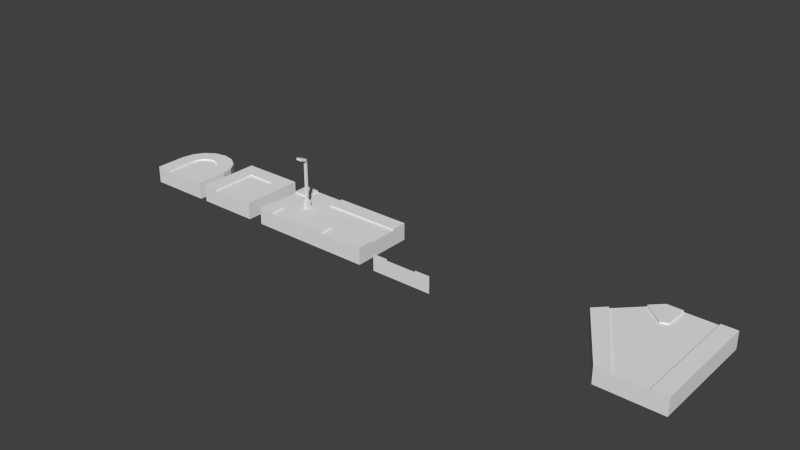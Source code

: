 # Source: road.blend  (saved by Blender 2.76.0; exported with 4.5.12 LTS)
import bpy
from mathutils import Matrix  # noqa: F401  (used for matrix-valued properties, if any)

bpy.ops.wm.read_factory_settings(use_empty=True)
scene = bpy.context.scene
scene.name = 'Scene'

# ---- collections
col_collection_1 = bpy.data.collections.new('Collection 1'); scene.collection.children.link(col_collection_1)
col_collection_2 = bpy.data.collections.new('Collection 2'); scene.collection.children.link(col_collection_2)
col_collection_2.hide_render = True
col_collection_2.hide_viewport = True

# ---- world
world_world = bpy.data.worlds.new('World'); scene.world = world_world
world_world.color = (0.05088, 0.05088, 0.05088)
world_world.use_sun_shadow = False
world_world.sun_shadow_jitter_overblur = 0.0
world_world.cycles.sampling_method = 'MANUAL'
world_world.cycles.sample_map_resolution = 256

# ---- meshes
me_cube = bpy.data.meshes.new('Cube')
me_cube.from_pydata([(-0.2928, -0.2928, 0.0), (-0.2928, -0.2928, 1.0), (-0.2928, 0.2928, 0.0), (-0.2928, 0.2928, 1.0), (0.2928, -0.2928, 0.0), (0.2928, -0.2928, 1.0), (0.2928, 0.2928, 0.0), (0.2928, 0.2928, 1.0), (-0.1481, -0.1481, 1.0), (-0.1481, 0.1481, 1.0), (0.1481, -0.1481, 1.0), (0.1481, 0.1481, 1.0), (-0.1481, 0.1481, 6.214), (0.1481, -0.1481, 6.214), (0.1481, 0.1481, 6.214), (-0.1481, -0.04727, 6.493), (-0.1481, -0.1481, 6.214), (0.1481, -0.04727, 6.493), (-0.3533, -1.149, 6.576), (-0.3533, -1.048, 6.855), (0.3533, -1.149, 6.576), (0.3533, -1.048, 6.855), (-0.3533, -0.09732, 6.511), (0.3533, -0.09732, 6.511), (0.3533, -0.1982, 6.232), (-0.3533, -0.1982, 6.232)], [], [(1, 3, 2, 0), (3, 7, 6, 2), (7, 5, 4, 6), (5, 1, 0, 4), (7, 3, 9, 11), (5, 7, 11, 10), (3, 1, 8, 9), (1, 5, 10, 8), (11, 9, 12, 14), (10, 11, 14, 13), (23, 22, 19, 21), (20, 21, 19, 18), (24, 23, 21, 20), (22, 25, 18, 19), (25, 24, 20, 18), (8, 10, 13, 16), (13, 14, 17), (9, 8, 16, 12), (12, 16, 15), (14, 12, 15, 17), (16, 13, 24, 25), (15, 16, 25, 22), (13, 17, 23, 24), (17, 15, 22, 23)])
_uv = me_cube.uv_layers.new(name='UVMap')
_uv.uv.foreach_set('vector', [0.1182, 0.4368, 0.08813, 0.4437, 0.05858, 0.3838, 0.114, 0.369, 0.08813, 0.4437, 0.06071, 0.4857, 0.01469, 0.4108, 0.05858, 0.3838, 0.154, 0.4825, 0.142, 0.4482, 0.1717, 0.3816, 0.2199, 0.4194, 0.142, 0.4482, 0.1182, 0.4368, 0.114, 0.369, 0.1717, 0.3816, 0.06071, 0.4857, 0.08813, 0.4437, 0.09558, 0.4553, 0.08362, 0.4807, 0.142, 0.4482, 0.154, 0.4825, 0.1406, 0.4753, 0.1343, 0.4543, 0.08813, 0.4437, 0.1182, 0.4368, 0.1163, 0.4477, 0.09558, 0.4553, 0.1182, 0.4368, 0.142, 0.4482, 0.1343, 0.4543, 0.1163, 0.4477, 0.01169, 0.5556, 0.01944, 0.5465, 0.1812, 0.6857, 0.1725, 0.692, 0.0335, 0.5299, 0.03883, 0.5233, 0.1945, 0.6463, 0.2029, 0.6698, 0.1728, 0.7055, 0.1925, 0.6947, 0.1967, 0.6976, 0.2223, 0.7402, 0.2119, 0.7026, 0.2223, 0.7402, 0.1967, 0.6976, 0.1976, 0.6967, 0.211, 0.6636, 0.2275, 0.6518, 0.2223, 0.7402, 0.2119, 0.7026, 0.1925, 0.6947, 0.1943, 0.6935, 0.1976, 0.6967, 0.1967, 0.6976, 0.1943, 0.6935, 0.211, 0.6636, 0.2119, 0.7026, 0.1976, 0.6967, 0.02801, 0.5364, 0.0335, 0.5299, 0.2029, 0.6698, 0.1959, 0.6839, 0.2029, 0.6698, 0.1945, 0.6463, 0.208, 0.6452, 0.01944, 0.5465, 0.02801, 0.5364, 0.1959, 0.6839, 0.1812, 0.6857, 0.1812, 0.6857, 0.1959, 0.6839, 0.1876, 0.6953, 0.1725, 0.692, 0.1812, 0.6857, 0.1876, 0.6953, 0.1782, 0.7005, 0.1959, 0.6839, 0.2029, 0.6698, 0.211, 0.6636, 0.1943, 0.6935, 0.1876, 0.6953, 0.1959, 0.6839, 0.1943, 0.6935, 0.1925, 0.6947, 0.2029, 0.6698, 0.208, 0.6452, 0.2275, 0.6518, 0.211, 0.6636, 0.1782, 0.7005, 0.1876, 0.6953, 0.1925, 0.6947, 0.1728, 0.7055])
me_cube.use_remesh_preserve_volume = False
me_cube.use_remesh_preserve_attributes = False
me_cube.use_mirror_vertex_groups = False
me_cube.update()
me_cube_000 = bpy.data.meshes.new('Cube.000')
me_cube_000.from_pydata([(-4.0, -4.0, -2.0), (-4.0, -4.0, 0.0), (4.0, -4.0, -2.0), (4.0, -4.0, 0.0), (2.0, -4.0, 0.0), (0.0, -4.0, 0.0), (-2.0, -4.0, 0.0), (-2.0, -4.0, -2.0), (0.0, -4.0, -2.0), (2.0, -4.0, -2.0), (-4.0, -2.0, 0.0), (-4.0, -2.0, -2.0), (4.0, -2.0, 0.0), (4.0, -2.0, -2.0), (1.848, 0.7654, 0.0), (2.0, 0.0, 0.0), (2.0, -2.0, 0.0), (-4.173e-07, 2.0, 0.0), (0.0, 0.0, 0.0), (0.0, -2.0, 0.0), (1.414, 1.414, 0.0), (-2.0, 0.0, 0.0), (-2.0, -2.0, 0.0), (4.0, -4.0, 0.2), (-2.0, -4.0, 0.2), (-4.0, -4.0, 0.2), (2.0, -4.0, 0.2), (-2.0, -2.0, 0.2), (-4.0, -2.0, 0.2), (0.7654, 1.848, 0.0), (4.0, -2.0, 0.2), (2.0, 0.0, 0.2), (2.0, -2.0, 0.2), (-8.345e-07, 4.0, -2.0), (-8.345e-07, 4.0, 0.2), (1.531, 3.696, -2.0), (1.531, 3.696, 0.2), (2.828, 2.828, -2.0), (2.828, 2.828, 0.2), (3.696, 1.531, -2.0), (3.696, 1.531, 0.2), (4.0, 0.0, -2.0), (4.0, 0.0, 0.2), (-4.0, 0.0, -2.0), (-4.0, 0.0, 0.2), (-3.696, 1.531, -2.0), (-3.696, 1.531, 0.2), (-2.828, 2.828, -2.0), (-2.828, 2.828, 0.2), (-1.531, 3.696, -2.0), (-1.531, 3.696, 0.2), (-4.173e-07, 2.0, 0.199), (0.7654, 1.848, 0.199), (1.414, 1.414, 0.199), (1.848, 0.7654, 0.199), (-2.0, 0.0, 0.2), (-1.848, 0.7654, 0.199), (-1.414, 1.414, 0.199), (-0.7654, 1.848, 0.199), (-2.0, 0.0, 0.0), (-1.848, 0.7654, 0.0), (-1.414, 1.414, 0.0), (-0.7654, 1.848, 0.0)], [], [(12, 3, 2, 13), (6, 1, 0, 7), (3, 4, 9, 2), (4, 5, 8, 9), (5, 6, 7, 8), (5, 19, 22, 6), (19, 18, 21, 22), (56, 55, 59, 60), (4, 16, 19, 5), (16, 15, 18, 19), (52, 51, 17, 29), (1, 10, 11, 0), (1, 6, 24, 25), (4, 3, 23, 26), (15, 16, 32, 31), (6, 22, 27, 24), (10, 1, 25, 28), (3, 12, 30, 23), (44, 10, 28), (12, 42, 30), (25, 24, 27, 28), (16, 4, 26, 32), (54, 53, 20, 14), (23, 30, 32, 26), (10, 44, 43, 11), (33, 34, 36, 35), (35, 36, 38, 37), (37, 38, 40, 39), (39, 40, 42, 41), (43, 44, 46, 45), (45, 46, 48, 47), (49, 50, 34, 33), (47, 48, 50, 49), (48, 46, 56, 57), (38, 36, 52, 53), (36, 34, 51, 52), (50, 48, 57, 58), (40, 38, 53, 54), (46, 44, 55, 56), (34, 50, 58, 51), (51, 58, 62, 17), (57, 56, 60, 61), (42, 12, 13, 41), (53, 52, 29, 20), (58, 57, 61, 62), (17, 62, 18), (61, 18, 62), (60, 18, 61), (18, 60, 21), (17, 18, 29), (29, 18, 20), (20, 18, 14), (18, 15, 14), (31, 54, 14, 15), (55, 44, 28, 27), (42, 40, 54, 31), (22, 21, 55, 27), (30, 42, 31, 32)])
_uv = me_cube_000.uv_layers.new(name='UVMap')
_uv.uv.foreach_set('vector', [0.7098, 0.6809, 0.6782, 0.7349, 0.6498, 0.7001, 0.6648, 0.6646, 0.5359, 0.721, 0.505, 0.71, 0.5305, 0.6853, 0.547, 0.6883, 0.6782, 0.7349, 0.6144, 0.7458, 0.6097, 0.6963, 0.6498, 0.7001, 0.6144, 0.7458, 0.5665, 0.7293, 0.5711, 0.6918, 0.6097, 0.6963, 0.5665, 0.7293, 0.5359, 0.721, 0.547, 0.6883, 0.5711, 0.6918, 0.5003, -0.002144, 0.5003, 0.2391, 0.2591, 0.2391, 0.2591, -0.002144, 0.5003, 0.2391, 0.5003, 0.4803, 0.2591, 0.4803, 0.2591, 0.2391, 0.6313, 0.9077, 0.6313, 0.957, 0.6187, 0.957, 0.6187, 0.9077, 0.7415, -0.002144, 0.7415, 0.2391, 0.5003, 0.2391, 0.5003, -0.002144, 0.7415, 0.2391, 0.7415, 0.4803, 0.5003, 0.4803, 0.5003, 0.2391, 0.6313, 0.7105, 0.6313, 0.7598, 0.6187, 0.7598, 0.6187, 0.7105, 0.505, 0.71, 0.4775, 0.6611, 0.5268, 0.654, 0.5305, 0.6853, 0.2831, 0.5777, 0.3166, 0.6215, 0.3111, 0.6236, 0.2787, 0.5797, 0.6187, 0.3098, 0.6187, 0.1834, 0.6313, 0.1834, 0.6313, 0.3098, 0.6187, 0.5625, 0.6187, 0.4362, 0.6313, 0.4362, 0.6313, 0.5625, 0.3166, 0.6215, 0.3225, 0.6783, 0.3171, 0.6789, 0.3111, 0.6236, 0.271, 0.5299, 0.2831, 0.5777, 0.2787, 0.5797, 0.2658, 0.5302, 0.6187, 0.1834, 0.6187, 0.05704, 0.6313, 0.05704, 0.6313, 0.1834, 0.2786, 0.4808, 0.271, 0.5299, 0.2658, 0.5302, 0.4725, 0.5363, 0.4726, 0.5035, 0.4761, 0.5365, 0.0, 0.0, 0.25, 0.0, 0.25, 0.25, 0.0, 0.25, 0.6187, 0.4362, 0.6187, 0.3098, 0.6313, 0.3098, 0.6313, 0.4362, 0.6313, 0.6118, 0.6313, 0.6612, 0.6187, 0.6612, 0.6187, 0.6118, 1.0, 0.0, 1.0, 0.25, 0.75, 0.25, 0.75, 0.0, 0.4775, 0.6611, 0.4775, 0.6022, 0.5288, 0.6178, 0.5268, 0.654, 0.6068, 0.5569, 0.6134, 0.5075, 0.6556, 0.5208, 0.6317, 0.5638, 0.6317, 0.5638, 0.6556, 0.5208, 0.6892, 0.5485, 0.6522, 0.5789, 0.6522, 0.5789, 0.6892, 0.5485, 0.7097, 0.5855, 0.665, 0.6013, 0.665, 0.6013, 0.7097, 0.5855, 0.7174, 0.6257, 0.6688, 0.6293, 0.5288, 0.6178, 0.4775, 0.6022, 0.4969, 0.5615, 0.5389, 0.5919, 0.5389, 0.5919, 0.4969, 0.5615, 0.5284, 0.5296, 0.557, 0.5718, 0.5807, 0.5596, 0.569, 0.5106, 0.6134, 0.5075, 0.6068, 0.5569, 0.557, 0.5718, 0.5284, 0.5296, 0.569, 0.5106, 0.5807, 0.5596, 0.1519, 0.525, 0.1718, 0.625, 0.04118, 0.625, 0.03123, 0.575, 0.23, 0.6544, 0.125, 0.6753, 0.125, 0.5382, 0.1775, 0.5277, 0.125, 0.6753, 0.02002, 0.6544, 0.07251, 0.5277, 0.125, 0.5382, 0.125, 0.4359, 0.00502, 0.412, 0.06501, 0.2672, 0.125, 0.2791, 0.1718, 0.375, 0.1519, 0.475, 0.03123, 0.425, 0.04118, 0.375, 0.1718, 0.625, 0.1519, 0.725, 0.03123, 0.675, 0.04118, 0.625, 0.245, 0.412, 0.125, 0.4359, 0.125, 0.2791, 0.185, 0.2672, 0.6313, 0.7598, 0.6313, 0.8091, 0.6187, 0.8091, 0.6187, 0.7598, 0.6313, 0.8584, 0.6313, 0.9077, 0.6187, 0.9077, 0.6187, 0.8584, 0.7174, 0.6257, 0.7098, 0.6809, 0.6648, 0.6646, 0.6688, 0.6293, 0.6313, 0.6612, 0.6313, 0.7105, 0.6187, 0.7105, 0.6187, 0.6612, 0.6313, 0.8091, 0.6313, 0.8584, 0.6187, 0.8584, 0.6187, 0.8091, 0.5003, 0.7215, 0.408, 0.7031, 0.5003, 0.4803, 0.3297, 0.6509, 0.5003, 0.4803, 0.408, 0.7031, 0.2774, 0.5726, 0.5003, 0.4803, 0.3297, 0.6509, 0.5003, 0.4803, 0.2774, 0.5726, 0.2591, 0.4803, 0.5003, 0.7215, 0.5003, 0.4803, 0.5926, 0.7031, 0.5926, 0.7031, 0.5003, 0.4803, 0.6709, 0.6509, 0.6709, 0.6509, 0.5003, 0.4803, 0.7232, 0.5726, 0.5003, 0.4803, 0.7415, 0.4803, 0.7232, 0.5726, 0.6313, 0.5625, 0.6313, 0.6118, 0.6187, 0.6118, 0.6187, 0.5625, 0.25, 0.5, 0.0, 0.5, 0.0, 0.25, 0.25, 0.25, 0.1519, 0.275, 0.1718, 0.375, 0.04118, 0.375, 0.03123, 0.325, 0.3225, 0.6783, 0.328, 0.7306, 0.3228, 0.7318, 0.3171, 0.6789, 1.0, 0.25, 1.0, 0.5, 0.75, 0.5, 0.75, 0.25])
me_cube_000.use_remesh_preserve_volume = False
me_cube_000.use_remesh_preserve_attributes = False
me_cube_000.use_mirror_vertex_groups = False
me_cube_000.update()
me_cube_012 = bpy.data.meshes.new('Cube.012')
me_cube_012.from_pydata([(-4.0, -4.0, -2.0), (-4.0, -4.0, 0.0), (4.0, -4.0, -2.0), (4.0, -4.0, 0.0), (2.0, -4.0, 0.0), (0.0, -4.0, 0.0), (-2.0, -4.0, 0.0), (4.0, -4.0, 0.2), (-2.0, -4.0, 0.2), (-4.0, -4.0, 0.2), (2.0, -4.0, 0.2)], [(0, 1), (3, 2), (4, 5), (5, 6), (8, 9), (7, 10), (4, 10), (6, 8), (9, 1), (3, 7)], [])
me_cube_012.use_remesh_preserve_volume = False
me_cube_012.use_remesh_preserve_attributes = False
me_cube_012.use_mirror_vertex_groups = False
me_cube_012.update()
me_cube_011 = bpy.data.meshes.new('Cube.011')
me_cube_011.from_pydata([(-4.0, -4.0, -2.0), (-4.0, -4.0, 0.0), (-4.0, 4.0, -2.0), (-4.0, 4.0, 0.0), (4.0, -4.0, -2.0), (4.0, -4.0, 0.0), (4.0, 4.0, -2.0), (4.0, 4.0, 0.0), (-2.0, 4.0, 0.0), (0.0, 4.0, 0.0), (2.0, 4.0, 0.0), (2.0, 4.0, -2.0), (0.0, 4.0, -2.0), (-2.0, 4.0, -2.0), (2.0, -4.0, 0.0), (0.0, -4.0, 0.0), (-2.0, -4.0, 0.0), (-2.0, -4.0, -2.0), (0.0, -4.0, -2.0), (2.0, -4.0, -2.0), (-4.0, -2.0, 0.0), (-4.0, 0.0, 0.0), (-4.0, 2.0, 0.0), (-4.0, 2.0, -2.0), (-4.0, 0.0, -2.0), (-4.0, -2.0, -2.0), (4.0, 2.0, 0.0), (4.0, 0.0, 0.0), (4.0, -2.0, 0.0), (4.0, -2.0, -2.0), (4.0, 0.0, -2.0), (4.0, 2.0, -2.0), (2.0, 2.0, 0.0), (2.0, 0.0, 0.0), (2.0, -2.0, 0.0), (0.0, 2.0, 0.0), (0.0, 0.0, 0.0), (0.0, -2.0, 0.0), (-2.0, 2.0, 0.0), (-2.0, 0.0, 0.0), (-2.0, -2.0, 0.0), (4.0, 4.0, 0.2), (2.0, 4.0, 0.2), (2.0, 2.0, 0.2), (-4.0, 0.0, 0.2), (4.0, -4.0, 0.2), (-2.0, -4.0, 0.2), (-4.0, -4.0, 0.2), (-4.0, 4.0, 0.2), (2.0, -4.0, 0.2), (-2.0, -2.0, 0.2), (-4.0, -2.0, 0.2), (0.0, 4.0, 0.2), (-2.0, 4.0, 0.2), (0.0, 2.0, 0.2), (-2.0, 2.0, 0.2), (-2.0, 0.0, 0.2), (4.0, -2.0, 0.2), (4.0, 2.0, 0.2), (4.0, 0.0, 0.2), (-4.0, 2.0, 0.2), (2.0, 0.0, 0.2), (2.0, -2.0, 0.2)], [], [(22, 3, 2, 23), (10, 7, 6, 11), (28, 5, 4, 29), (16, 1, 0, 17), (7, 10, 42, 41), (10, 9, 52, 42), (9, 8, 53, 52), (5, 14, 19, 4), (14, 15, 18, 19), (15, 16, 17, 18), (3, 8, 13, 2), (8, 9, 12, 13), (9, 10, 11, 12), (15, 37, 40, 16), (37, 36, 39, 40), (36, 35, 38, 39), (14, 34, 37, 15), (34, 33, 36, 37), (33, 32, 35, 36), (7, 26, 31, 6), (26, 27, 30, 31), (27, 28, 29, 30), (1, 20, 25, 0), (20, 21, 24, 25), (21, 22, 23, 24), (43, 42, 52, 54), (1, 16, 46, 47), (14, 5, 45, 49), (33, 34, 62, 61), (16, 40, 50, 46), (38, 35, 54, 55), (20, 1, 47, 51), (54, 52, 53, 55), (8, 3, 48, 53), (35, 32, 43, 54), (27, 26, 58, 59), (26, 7, 41, 58), (5, 28, 57, 45), (28, 27, 59, 57), (3, 22, 60, 48), (21, 20, 51, 44), (22, 21, 44, 60), (57, 59, 61, 62), (43, 58, 41, 42), (47, 46, 50, 51), (48, 60, 55, 53), (34, 14, 49, 62), (39, 38, 55, 56), (40, 39, 56, 50), (32, 33, 61, 43), (45, 57, 62, 49), (61, 59, 58, 43), (56, 44, 51, 50), (55, 60, 44, 56)])
_uv = me_cube_011.uv_layers.new(name='UVMap')
_uv.uv.foreach_set('vector', [0.3029, 0.4382, 0.3407, 0.4119, 0.3525, 0.44, 0.3337, 0.4635, 0.4385, 0.4455, 0.4542, 0.4596, 0.4411, 0.4713, 0.4269, 0.4655, 0.4725, 0.5363, 0.4654, 0.5775, 0.4411, 0.5661, 0.442, 0.531, 0.3166, 0.6215, 0.2831, 0.5777, 0.3137, 0.5574, 0.34, 0.5729, 0.4542, 0.4596, 0.4385, 0.4455, 0.4399, 0.4436, 0.456, 0.4583, 0.4385, 0.4455, 0.4169, 0.4309, 0.4185, 0.4283, 0.4399, 0.4436, 0.4169, 0.4309, 0.3845, 0.4143, 0.3855, 0.4103, 0.4185, 0.4283, 0.4654, 0.5775, 0.4345, 0.6232, 0.4135, 0.5755, 0.4411, 0.5661, 0.4345, 0.6232, 0.3756, 0.6249, 0.3761, 0.5785, 0.4135, 0.5755, 0.3756, 0.6249, 0.3166, 0.6215, 0.34, 0.5729, 0.3761, 0.5785, 0.3407, 0.4119, 0.3845, 0.4143, 0.3799, 0.4489, 0.3525, 0.44, 0.3845, 0.4143, 0.4169, 0.4309, 0.408, 0.4585, 0.3799, 0.4489, 0.4169, 0.4309, 0.4385, 0.4455, 0.4269, 0.4655, 0.408, 0.4585, 0.4994, -0.01034, 0.4994, 0.2381, 0.251, 0.2381, 0.251, -0.01034, 0.4994, 0.2381, 0.4994, 0.4865, 0.251, 0.4865, 0.251, 0.2381, 0.4994, 0.4865, 0.4994, 0.6445, 0.251, 0.6445, 0.251, 0.4865, 0.7479, -0.01034, 0.7479, 0.2381, 0.4994, 0.2381, 0.4994, -0.01034, 0.7479, 0.2381, 0.7479, 0.4865, 0.4994, 0.4865, 0.4994, 0.2381, 0.7479, 0.4865, 0.7479, 0.6445, 0.4994, 0.6445, 0.4994, 0.4865, 0.4542, 0.4596, 0.464, 0.4798, 0.4419, 0.4847, 0.4411, 0.4713, 0.464, 0.4798, 0.4699, 0.5039, 0.4422, 0.5027, 0.4419, 0.4847, 0.4699, 0.5039, 0.4725, 0.5363, 0.442, 0.531, 0.4422, 0.5027, 0.2831, 0.5777, 0.271, 0.5299, 0.3131, 0.5286, 0.3137, 0.5574, 0.271, 0.5299, 0.2786, 0.4808, 0.3197, 0.495, 0.3131, 0.5286, 0.2786, 0.4808, 0.3029, 0.4382, 0.3337, 0.4635, 0.3197, 0.495, 0.75, 7.068e-05, 1.0, 7.072e-05, 1.0, 0.25, 0.75, 0.25, 0.2831, 0.5777, 0.3166, 0.6215, 0.3111, 0.6236, 0.2787, 0.5797, 0.4345, 0.6232, 0.4654, 0.5775, 0.4698, 0.5794, 0.4399, 0.6252, 0.4231, 0.729, 0.428, 0.6806, 0.4327, 0.6811, 0.4279, 0.7301, 0.3166, 0.6215, 0.3225, 0.6783, 0.3171, 0.6789, 0.3111, 0.6236, 0.3409, 0.7674, 0.3759, 0.7714, 0.3756, 0.7756, 0.3382, 0.7708, 0.271, 0.5299, 0.2831, 0.5777, 0.2787, 0.5797, 0.2658, 0.5302, 0.75, 0.25, 1.0, 0.25, 1.0, 0.5, 0.75, 0.5, 0.3845, 0.4143, 0.3407, 0.4119, 0.3393, 0.4072, 0.3855, 0.4103, 0.3759, 0.7714, 0.4084, 0.7737, 0.4116, 0.7774, 0.3756, 0.7756, 0.4699, 0.5039, 0.464, 0.4798, 0.4663, 0.479, 0.4726, 0.5035, 0.464, 0.4798, 0.4542, 0.4596, 0.456, 0.4583, 0.4663, 0.479, 0.4654, 0.5775, 0.4725, 0.5363, 0.4761, 0.5365, 0.4698, 0.5794, 0.4725, 0.5363, 0.4699, 0.5039, 0.4726, 0.5035, 0.4761, 0.5365, 0.3407, 0.4119, 0.3029, 0.4382, 0.2991, 0.4348, 0.3393, 0.4072, 0.2786, 0.4808, 0.271, 0.5299, 0.2658, 0.5302, 0.2738, 0.4791, 0.3029, 0.4382, 0.2786, 0.4808, 0.2738, 0.4791, 0.2991, 0.4348, 1.0, 0.25, 1.0, 0.5, 0.75, 0.5, 0.75, 0.25, 0.75, 0.75, 1.0, 0.75, 1.0, 1.0, 0.75, 1.0, 0.0, 0.0, 0.25, 0.0, 0.25, 0.25, 0.0, 0.25, 0.0, 1.0, 0.0, 0.75, 0.25, 0.75, 0.25, 1.0, 0.428, 0.6806, 0.4345, 0.6232, 0.4399, 0.6252, 0.4327, 0.6811, 0.328, 0.7306, 0.3409, 0.7674, 0.3382, 0.7708, 0.3228, 0.7318, 0.3225, 0.6783, 0.328, 0.7306, 0.3228, 0.7318, 0.3171, 0.6789, 0.4084, 0.7737, 0.4231, 0.729, 0.4279, 0.7301, 0.4116, 0.7774, 1.0, 0.0, 1.0, 0.25, 0.75, 0.25, 0.75, 0.0, 0.75, 0.5, 1.0, 0.5, 1.0, 0.75, 0.75, 0.75, 0.25, 0.5, 0.0, 0.5, 0.0, 0.25, 0.25, 0.25, 0.25, 0.75, 0.0, 0.75, 0.0, 0.5, 0.25, 0.5])
me_cube_011.use_remesh_preserve_volume = False
me_cube_011.use_remesh_preserve_attributes = False
me_cube_011.use_mirror_vertex_groups = False
me_cube_011.update()
me_cube_010 = bpy.data.meshes.new('Cube.010')
me_cube_010.from_pydata([(4.0, 7.168, -2.0), (4.0, 7.168, 0.0), (-4.0, 7.168, -2.0), (-4.0, 7.168, 0.0), (-2.0, 7.168, 0.0), (6.04e-07, 7.168, 0.0), (2.0, 7.168, 0.0), (2.0, 7.168, -2.0), (6.04e-07, 7.168, -2.0), (-2.0, 7.168, -2.0), (-4.0, 7.168, 0.2), (2.0, 7.168, 0.2), (4.0, 7.168, 0.2), (-2.0, 7.168, 0.2), (-4.0, 7.168, -2.0), (-4.0, 7.168, 0.0), (-9.657, 1.511, -2.0), (-9.657, 1.511, 0.0), (-8.243, 2.925, 0.0), (-6.828, 4.34, 0.0), (-5.414, 5.754, 0.0), (-5.414, 5.754, -2.0), (-6.828, 4.34, -2.0), (-8.243, 2.925, -2.0), (-9.657, 1.511, 0.2), (-5.414, 5.754, 0.2), (-4.0, 7.168, 0.2), (-8.243, 2.925, 0.2), (-4.0, -7.269, -2.0), (-4.0, -7.269, 0.0), (4.0, -7.269, -2.0), (4.0, -7.269, 0.0), (2.0, -7.269, 0.0), (0.0, -7.269, 0.0), (-2.0, -7.269, 0.0), (-2.0, -7.269, -2.0), (0.0, -7.269, -2.0), (2.0, -7.269, -2.0), (4.0, -7.269, 0.2), (-2.0, -7.269, 0.2), (-4.0, -7.269, 0.2), (2.0, -7.269, 0.2), (4.0, -0.8606, -2.0), (4.0, -0.8606, 0.0), (4.0, -0.8606, 0.2), (2.416e-07, -0.8606, 0.0), (2.0, -0.8606, 0.0), (-2.0, -0.8606, 0.0), (2.0, -0.8606, 0.2), (4.0, 2.813, -2.0), (4.0, 2.813, 0.0), (4.0, 2.813, 0.2), (3.684e-07, 2.813, 0.0), (2.0, 2.813, 0.0), (-2.0, 2.813, 0.0), (2.0, 2.813, 0.2), (-2.0, 4.018, 0.0), (-2.907, 3.593, 0.0), (-2.0, 4.018, 0.2), (-2.907, 3.593, 0.2)], [], [(6, 1, 0, 7), (3, 4, 9, 2), (4, 5, 8, 9), (5, 6, 7, 8), (1, 6, 11, 12), (20, 15, 14, 21), (17, 18, 23, 16), (18, 19, 22, 23), (19, 20, 21, 22), (18, 17, 24, 27), (34, 29, 28, 35), (31, 32, 37, 30), (32, 33, 36, 37), (33, 34, 35, 36), (29, 34, 39, 40), (32, 31, 38, 41), (42, 43, 31, 30), (44, 38, 31, 43), (45, 33, 32, 46), (47, 34, 33, 45), (48, 46, 32, 41), (48, 41, 38, 44), (17, 29, 40, 24), (17, 16, 28, 29), (24, 40, 39, 27), (55, 48, 44, 51), (55, 53, 46, 48), (54, 47, 45, 52), (52, 45, 46, 53), (51, 44, 43, 50), (49, 50, 43, 42), (18, 34, 47, 19), (0, 1, 50, 49), (12, 51, 50, 1), (5, 52, 53, 6), (56, 54, 52), (11, 6, 53, 55), (11, 55, 51, 12), (20, 19, 57), (27, 39, 34, 18), (4, 56, 52, 5), (19, 47, 54, 57), (54, 56, 57), (4, 3, 10, 13), (26, 15, 20, 25), (57, 56, 58, 59), (10, 59, 58, 13), (25, 59, 10, 26), (13, 58, 56, 4), (20, 57, 59, 25)])
_uv = me_cube_010.uv_layers.new(name='UVMap')
_uv.uv.foreach_set('vector', [0.317, 0.5768, 0.304, 0.5877, 0.2865, 0.5822, 0.2997, 0.5617, 0.3514, 0.5132, 0.3502, 0.5403, 0.3274, 0.5276, 0.3333, 0.5092, 0.3502, 0.5403, 0.3327, 0.5599, 0.3145, 0.5452, 0.3274, 0.5276, 0.3327, 0.5599, 0.317, 0.5768, 0.2997, 0.5617, 0.3145, 0.5452, 0.304, 0.5877, 0.317, 0.5768, 0.3166, 0.5798, 0.3057, 0.5881, 0.4226, 0.5411, 0.4175, 0.5168, 0.4372, 0.5092, 0.4449, 0.5289, 0.4733, 0.5895, 0.4539, 0.5739, 0.4745, 0.5589, 0.4961, 0.5816, 0.4539, 0.5739, 0.44, 0.5568, 0.4565, 0.5424, 0.4745, 0.5589, 0.44, 0.5568, 0.4226, 0.5411, 0.4449, 0.5289, 0.4565, 0.5424, 0.4539, 0.5739, 0.4733, 0.5895, 0.4707, 0.5907, 0.4556, 0.5782, 0.416, 0.6878, 0.4426, 0.6832, 0.4575, 0.7044, 0.4249, 0.717, 0.3563, 0.7034, 0.3722, 0.7014, 0.3722, 0.7252, 0.3477, 0.7239, 0.3722, 0.7014, 0.3919, 0.6979, 0.3975, 0.7225, 0.3722, 0.7252, 0.3919, 0.6979, 0.416, 0.6878, 0.4249, 0.717, 0.3975, 0.7225, 0.4426, 0.6832, 0.416, 0.6878, 0.4189, 0.6844, 0.4409, 0.6814, 0.3722, 0.7014, 0.3563, 0.7034, 0.3571, 0.7016, 0.3701, 0.7002, 0.3113, 0.6681, 0.33, 0.6587, 0.3563, 0.7034, 0.3477, 0.7239, 0.3319, 0.6578, 0.3571, 0.7016, 0.3563, 0.7034, 0.33, 0.6587, 0.499, 0.05719, 0.499, -0.7027, 0.7362, -0.7027, 0.7362, 0.05719, 0.2619, 0.05719, 0.2619, -0.7027, 0.499, -0.7027, 0.499, 0.05719, 0.3532, 0.6481, 0.3553, 0.6474, 0.3722, 0.7014, 0.3701, 0.7002, 0.7676, 0.4439, 0.7676, 0.0, 1.0, 0.0, 1.0, 0.4439, 0.4733, 0.5895, 0.4426, 0.6832, 0.4409, 0.6814, 0.4707, 0.5907, 0.4733, 0.5895, 0.4961, 0.5816, 0.4575, 0.7044, 0.4426, 0.6832, 0.05225, 0.8781, 0.05098, 0.1423, 0.1719, 0.05964, 0.193, 0.9005, 0.7676, 0.6983, 0.7676, 0.4439, 1.0, 0.4439, 1.0, 0.6983, 0.3398, 0.6128, 0.3415, 0.612, 0.3553, 0.6474, 0.3532, 0.6481, 0.2619, 0.4927, 0.2619, 0.05719, 0.499, 0.05719, 0.499, 0.4927, 0.499, 0.4927, 0.499, 0.05719, 0.7362, 0.05719, 0.7362, 0.4927, 0.3173, 0.6228, 0.3319, 0.6578, 0.33, 0.6587, 0.3155, 0.6235, 0.295, 0.6303, 0.3155, 0.6235, 0.33, 0.6587, 0.3113, 0.6681, 0.2831, 1.132, 0.3117, -0.01961, 0.5003, 0.03696, 0.4982, 0.9698, 0.2865, 0.5822, 0.304, 0.5877, 0.3155, 0.6235, 0.295, 0.6303, 0.3057, 0.5881, 0.3173, 0.6228, 0.3155, 0.6235, 0.304, 0.5877, 0.499, 1.009, 0.499, 0.4927, 0.7362, 0.4927, 0.7362, 1.009, 0.2619, 0.6356, 0.2619, 0.4927, 0.499, 0.4927, 0.3166, 0.5798, 0.317, 0.5768, 0.3415, 0.612, 0.3398, 0.6128, 0.7676, 1.0, 0.7676, 0.6983, 1.0, 0.6983, 1.0, 1.0, 0.7311, 0.809, 0.4982, 0.9698, 0.7457, 0.3435, 0.4556, 0.5782, 0.4189, 0.6844, 0.416, 0.6878, 0.4539, 0.5739, 0.2619, 1.009, 0.2619, 0.6356, 0.499, 0.4927, 0.499, 1.009, 0.4982, 0.9698, 0.5003, 0.03696, 0.7509, 0.1752, 0.7457, 0.3435, 0.6009, 0.3948, 0.6308, 0.3345, 0.6714, 0.3819, 0.3502, 0.5403, 0.3514, 0.5132, 0.354, 0.5133, 0.3531, 0.5393, 0.4152, 0.5173, 0.4175, 0.5168, 0.4226, 0.5411, 0.4201, 0.5406, 0.3964, 0.5767, 0.3823, 0.5764, 0.3834, 0.5739, 0.3952, 0.5743, 0.0998, 0.716, 0.1579, 0.5364, 0.206, 0.5577, 0.206, 0.716, 0.02471, 0.6449, 0.1579, 0.5364, 0.0998, 0.716, 0.0998, 0.716, 0.3531, 0.5393, 0.3834, 0.5739, 0.3823, 0.5764, 0.3502, 0.5403, 0.4226, 0.5411, 0.3964, 0.5767, 0.3952, 0.5743, 0.4201, 0.5406])
me_cube_010.use_remesh_preserve_volume = False
me_cube_010.use_remesh_preserve_attributes = False
me_cube_010.use_mirror_vertex_groups = False
me_cube_010.update()
me_cube_005 = bpy.data.meshes.new('Cube.005')
me_cube_005.from_pydata([(-4.0, -4.0, -2.0), (-4.0, -4.0, 0.0), (4.0, -4.0, -2.0), (4.0, -4.0, 0.0), (2.0, -4.0, 0.0), (0.0, -4.0, 0.0), (-2.0, -4.0, 0.0), (-2.0, -4.0, -2.0), (0.0, -4.0, -2.0), (2.0, -4.0, -2.0), (4.0, -4.0, 0.2), (-2.0, -4.0, 0.2), (-4.0, -4.0, 0.2), (2.0, -4.0, 0.2)], [], [(6, 1, 0, 7), (3, 4, 9, 2), (4, 5, 8, 9), (5, 6, 7, 8), (1, 6, 11, 12), (4, 3, 10, 13)])
_uv = me_cube_005.uv_layers.new(name='UVMap')
_uv.uv.foreach_set('vector', [0.25, 0.25, 5.243e-05, 0.25, 5.249e-05, 5.243e-05, 0.25, 5.246e-05, 0.9999, 0.25, 0.75, 0.25, 0.75, 5.243e-05, 0.9999, 5.243e-05, 0.75, 0.25, 0.5, 0.25, 0.5, 5.243e-05, 0.75, 5.243e-05, 0.5, 0.25, 0.25, 0.25, 0.25, 5.246e-05, 0.5, 5.243e-05, 5.243e-05, 0.25, 0.25, 0.25, 0.25, 0.275, 5.243e-05, 0.275, 0.75, 0.25, 0.9999, 0.25, 0.9999, 0.275, 0.75, 0.275])
me_cube_005.use_remesh_preserve_volume = False
me_cube_005.use_remesh_preserve_attributes = False
me_cube_005.use_mirror_vertex_groups = False
me_cube_005.update()
me_cube_004 = bpy.data.meshes.new('Cube.004')
me_cube_004.from_pydata([(-4.0, -4.0, -2.0), (-4.0, -4.0, 0.0), (-4.0, 4.0, -2.0), (-4.0, 4.0, 0.0), (4.0, -4.0, -2.0), (4.0, -4.0, 0.0), (4.0, 4.0, -2.0), (4.0, 4.0, 0.0), (-2.0, 4.0, 0.0), (0.0, 4.0, 0.0), (2.0, 4.0, 0.0), (2.0, 4.0, -2.0), (0.0, 4.0, -2.0), (-2.0, 4.0, -2.0), (2.0, -4.0, 0.0), (0.0, -4.0, 0.0), (-2.0, -4.0, 0.0), (-2.0, -4.0, -2.0), (0.0, -4.0, -2.0), (2.0, -4.0, -2.0), (-4.0, -2.0, 0.0), (-4.0, 0.0, 0.0), (-4.0, 2.0, 0.0), (-4.0, 2.0, -2.0), (-4.0, 0.0, -2.0), (-4.0, -2.0, -2.0), (4.0, 2.0, 0.0), (4.0, 0.0, 0.0), (4.0, -2.0, 0.0), (4.0, -2.0, -2.0), (4.0, 0.0, -2.0), (4.0, 2.0, -2.0), (2.0, 2.0, 0.0), (2.0, 0.0, 0.0), (2.0, -2.0, 0.0), (0.0, 2.0, 0.0), (0.0, 0.0, 0.0), (0.0, -2.0, 0.0), (-2.0, 2.0, 0.0), (-2.0, 0.0, 0.0), (-2.0, -2.0, 0.0), (4.0, 4.0, 0.2), (2.0, 4.0, 0.2), (2.0, 2.0, 0.2), (4.0, 2.0, 0.2), (4.0, -2.0, 0.2), (4.0, -4.0, 0.2), (-2.0, -4.0, 0.2), (-4.0, -4.0, 0.2), (-4.0, 4.0, 0.2), (2.0, -4.0, 0.2), (2.0, -2.0, 0.2), (-2.0, -2.0, 0.2), (-4.0, -2.0, 0.2), (0.0, 4.0, 0.2), (-2.0, 4.0, 0.2), (-4.0, 2.0, 0.2), (0.0, 2.0, 0.2), (-2.0, 2.0, 0.2)], [], [(22, 3, 2, 23), (10, 7, 6, 11), (28, 5, 4, 29), (16, 1, 0, 17), (40, 20, 53, 52), (7, 10, 42, 41), (10, 9, 54, 42), (9, 8, 55, 54), (5, 14, 19, 4), (14, 15, 18, 19), (15, 16, 17, 18), (3, 8, 13, 2), (8, 9, 12, 13), (9, 10, 11, 12), (15, 37, 40, 16), (37, 36, 39, 40), (36, 35, 38, 39), (14, 34, 37, 15), (34, 33, 36, 37), (33, 32, 35, 36), (34, 14, 50, 51), (28, 27, 33, 34), (27, 26, 32, 33), (56, 58, 55, 49), (40, 39, 21, 20), (39, 38, 22, 21), (7, 26, 31, 6), (26, 27, 30, 31), (27, 28, 29, 30), (1, 20, 25, 0), (20, 21, 24, 25), (21, 22, 23, 24), (43, 42, 54, 57), (26, 7, 41, 44), (46, 45, 51, 50), (47, 52, 53, 48), (1, 16, 47, 48), (14, 5, 46, 50), (3, 22, 56, 49), (16, 40, 52, 47), (32, 26, 44, 43), (42, 43, 44, 41), (38, 35, 57, 58), (22, 38, 58, 56), (20, 1, 48, 53), (5, 28, 45, 46), (28, 34, 51, 45), (57, 54, 55, 58), (8, 3, 49, 55), (35, 32, 43, 57)])
_uv = me_cube_004.uv_layers.new(name='UVMap')
_uv.uv.foreach_set('vector', [0.3507, 0.6124, 0.3458, 0.6342, 0.3156, 0.6447, 0.3156, 0.6033, 0.4183, 0.6746, 0.4431, 0.6792, 0.4562, 0.7067, 0.414, 0.7116, 0.4823, 0.603, 0.4876, 0.5793, 0.5159, 0.5676, 0.5179, 0.6103, 0.4136, 0.5423, 0.3899, 0.537, 0.3786, 0.5091, 0.4202, 0.5072, 0.402, 0.5682, 0.3755, 0.5563, 0.3796, 0.5547, 0.4002, 0.5648, 0.4431, 0.6792, 0.4183, 0.6746, 0.419, 0.6715, 0.4416, 0.6765, 0.4183, 0.6746, 0.3881, 0.6664, 0.3892, 0.6636, 0.419, 0.6715, 0.3881, 0.6664, 0.3619, 0.6516, 0.3634, 0.6494, 0.3892, 0.6636, 0.4876, 0.5793, 0.4682, 0.5652, 0.4903, 0.5395, 0.5159, 0.5676, 0.4682, 0.5652, 0.4418, 0.5514, 0.4567, 0.5193, 0.4903, 0.5395, 0.4418, 0.5514, 0.4136, 0.5423, 0.4202, 0.5072, 0.4567, 0.5193, 0.3458, 0.6342, 0.3619, 0.6516, 0.3389, 0.6772, 0.3156, 0.6447, 0.3619, 0.6516, 0.3881, 0.6664, 0.3734, 0.6999, 0.3389, 0.6772, 0.3881, 0.6664, 0.4183, 0.6746, 0.414, 0.7116, 0.3734, 0.6999, 0.5, 0.7812, 0.5, 1.031, 0.25, 1.031, 0.25, 0.7812, 0.4961, 0.554, 0.4961, 0.6289, 0.37, 0.6289, 0.37, 0.554, 0.4961, 0.6289, 0.4961, 0.7038, 0.37, 0.7038, 0.37, 0.6289, 0.75, 0.7812, 0.75, 1.031, 0.5, 1.031, 0.5, 0.7812, 0.6222, 0.554, 0.6222, 0.6289, 0.4961, 0.6289, 0.4961, 0.554, 0.6222, 0.6289, 0.6222, 0.7038, 0.4961, 0.7038, 0.4961, 0.6289, 0.4576, 0.5912, 0.4682, 0.5652, 0.4699, 0.5692, 0.4608, 0.5895, 0.25, 0.7695, 0.5, 0.7695, 0.5, 1.02, 0.25, 1.02, 0.5, 0.7695, 0.75, 0.7695, 0.75, 1.02, 0.5, 1.02, 0.7578, 0.9922, 0.7578, 0.7422, 1.008, 0.7422, 1.008, 0.9922, 0.25, 0.7109, 0.5, 0.7109, 0.5, 0.9609, 0.25, 0.9609, 0.5, 0.7109, 0.75, 0.7109, 0.75, 0.9609, 0.5, 0.9609, 0.4431, 0.6792, 0.4556, 0.6585, 0.4823, 0.6809, 0.4562, 0.7067, 0.4556, 0.6585, 0.472, 0.6316, 0.5043, 0.6477, 0.4823, 0.6809, 0.472, 0.6316, 0.4823, 0.603, 0.5179, 0.6103, 0.5043, 0.6477, 0.3899, 0.537, 0.3755, 0.5563, 0.3505, 0.5336, 0.3786, 0.5091, 0.3755, 0.5563, 0.361, 0.5812, 0.3293, 0.566, 0.3505, 0.5336, 0.361, 0.5812, 0.3507, 0.6124, 0.3156, 0.6033, 0.3293, 0.566, 0.7578, 0.2422, 1.008, 0.2422, 1.008, 0.4922, 0.7578, 0.4922, 0.4556, 0.6585, 0.4431, 0.6792, 0.4416, 0.6765, 0.4523, 0.6595, 1.0, 0.0, 1.0, 0.25, 0.75, 0.25, 0.75, 0.0, 0.25, 0.0, 0.25, 0.25, 0.0, 0.25, 0.0, 0.0, 0.3899, 0.537, 0.4136, 0.5423, 0.4103, 0.5444, 0.3911, 0.5394, 0.4682, 0.5652, 0.4876, 0.5793, 0.4852, 0.5806, 0.4699, 0.5692, 0.3458, 0.6342, 0.3507, 0.6124, 0.3527, 0.6157, 0.3478, 0.6335, 0.4136, 0.5423, 0.402, 0.5682, 0.4002, 0.5648, 0.4103, 0.5444, 0.4319, 0.6435, 0.4556, 0.6585, 0.4523, 0.6595, 0.4308, 0.6458, 1.008, 0.2422, 0.7578, 0.2422, 0.7578, -0.007812, 1.008, -0.007812, 0.3778, 0.6198, 0.4051, 0.632, 0.4039, 0.6347, 0.3767, 0.6228, 0.3507, 0.6124, 0.3778, 0.6198, 0.3767, 0.6228, 0.3527, 0.6157, 0.3755, 0.5563, 0.3899, 0.537, 0.3911, 0.5394, 0.3796, 0.5547, 0.4876, 0.5793, 0.4823, 0.603, 0.4802, 0.5996, 0.4852, 0.5806, 0.4823, 0.603, 0.4576, 0.5912, 0.4608, 0.5895, 0.4802, 0.5996, 0.7578, 0.4922, 1.008, 0.4922, 1.008, 0.7422, 0.7578, 0.7422, 0.3619, 0.6516, 0.3458, 0.6342, 0.3478, 0.6335, 0.3634, 0.6494, 0.4051, 0.632, 0.4319, 0.6435, 0.4308, 0.6458, 0.4039, 0.6347])
me_cube_004.use_remesh_preserve_volume = False
me_cube_004.use_remesh_preserve_attributes = False
me_cube_004.use_mirror_vertex_groups = False
me_cube_004.update()
me_cube_003 = bpy.data.meshes.new('Cube.003')
me_cube_003.from_pydata([(-4.0, -4.0, -2.0), (-4.0, -4.0, 0.0), (-4.0, 4.0, -2.0), (-4.0, 4.0, 0.0), (4.0, -4.0, -2.0), (4.0, -4.0, 0.0), (4.0, 4.0, -2.0), (4.0, 4.0, 0.0), (-2.0, 4.0, 0.0), (0.0, 4.0, 0.0), (2.0, 4.0, 0.0), (2.0, 4.0, -2.0), (0.0, 4.0, -2.0), (-2.0, 4.0, -2.0), (2.0, -4.0, 0.0), (0.0, -4.0, 0.0), (-2.0, -4.0, 0.0), (-2.0, -4.0, -2.0), (0.0, -4.0, -2.0), (2.0, -4.0, -2.0), (-4.0, -2.0, 0.0), (-4.0, 0.0, 0.0), (-4.0, 2.0, 0.0), (-4.0, 2.0, -2.0), (-4.0, 0.0, -2.0), (-4.0, -2.0, -2.0), (4.0, 2.0, 0.0), (4.0, 0.0, 0.0), (4.0, -2.0, 0.0), (4.0, -2.0, -2.0), (4.0, 0.0, -2.0), (4.0, 2.0, -2.0), (2.0, 2.0, 0.0), (2.0, 0.0, 0.0), (2.0, -2.0, 0.0), (0.0, 2.0, 0.0), (0.0, 0.0, 0.0), (0.0, -2.0, 0.0), (-2.0, 2.0, 0.0), (-2.0, 0.0, 0.0), (-2.0, -2.0, 0.0), (-4.0, 2.0, 0.2), (-4.0, 4.0, 0.2), (2.0, 4.0, 0.2), (4.0, 4.0, 0.2), (4.0, -2.0, 0.2), (4.0, -4.0, 0.2), (-2.0, -4.0, 0.2), (-4.0, -4.0, 0.2), (-2.0, 4.0, 0.2), (2.0, -4.0, 0.2), (2.0, -2.0, 0.2), (-2.0, -2.0, 0.2), (-4.0, -2.0, 0.2), (4.0, 2.0, 0.2), (2.0, 2.0, 0.2), (-2.0, 2.0, 0.2)], [], [(22, 3, 2, 23), (10, 7, 6, 11), (28, 5, 4, 29), (16, 1, 0, 17), (40, 20, 53, 52), (38, 8, 49, 56), (32, 10, 9, 35), (35, 9, 8, 38), (5, 14, 19, 4), (14, 15, 18, 19), (15, 16, 17, 18), (3, 8, 13, 2), (8, 9, 12, 13), (9, 10, 11, 12), (15, 37, 40, 16), (37, 36, 39, 40), (36, 35, 38, 39), (14, 34, 37, 15), (34, 33, 36, 37), (33, 32, 35, 36), (34, 14, 50, 51), (28, 27, 33, 34), (27, 26, 32, 33), (32, 26, 54, 55), (40, 39, 21, 20), (39, 38, 22, 21), (7, 26, 31, 6), (26, 27, 30, 31), (27, 28, 29, 30), (1, 20, 25, 0), (20, 21, 24, 25), (21, 22, 23, 24), (56, 49, 42, 41), (54, 44, 43, 55), (46, 45, 51, 50), (47, 52, 53, 48), (1, 16, 47, 48), (14, 5, 46, 50), (10, 32, 55, 43), (16, 40, 52, 47), (7, 10, 43, 44), (22, 38, 56, 41), (8, 3, 42, 49), (26, 7, 44, 54), (20, 1, 48, 53), (5, 28, 45, 46), (28, 34, 51, 45), (3, 22, 41, 42)])
_uv = me_cube_003.uv_layers.new(name='UVMap')
_uv.uv.foreach_set('vector', [0.3571, 0.7274, 0.3437, 0.6972, 0.3513, 0.6868, 0.3725, 0.6933, 0.3097, 0.5868, 0.348, 0.574, 0.3606, 0.5854, 0.3485, 0.6088, 0.4837, 0.5629, 0.4772, 0.605, 0.4676, 0.6104, 0.4466, 0.5937, 0.4697, 0.6932, 0.4484, 0.6967, 0.4427, 0.6916, 0.4475, 0.6786, 0.4717, 0.7239, 0.4394, 0.7212, 0.4433, 0.7179, 0.468, 0.7206, 0.3122, 0.7304, 0.3112, 0.6839, 0.3165, 0.6895, 0.3163, 0.7251, 0.75, 0.75, 0.75, 1.0, 0.5, 1.0, 0.5, 0.75, 0.5, 0.75, 0.5, 1.0, 0.25, 1.0, 0.25, 0.75, 0.4772, 0.605, 0.5031, 0.6319, 0.4607, 0.6355, 0.4676, 0.6104, 0.5031, 0.6319, 0.4813, 0.6707, 0.4528, 0.662, 0.4607, 0.6355, 0.4813, 0.6707, 0.4697, 0.6932, 0.4475, 0.6786, 0.4528, 0.662, 0.3437, 0.6972, 0.3112, 0.6839, 0.3466, 0.6676, 0.3513, 0.6868, 0.3112, 0.6839, 0.3019, 0.6362, 0.3451, 0.6368, 0.3466, 0.6676, 0.3019, 0.6362, 0.3097, 0.5868, 0.3485, 0.6088, 0.3451, 0.6368, 0.5, 0.5, 0.5, 0.25, 0.75, 0.25, 0.75, 0.5, 0.5, 0.25, 0.5, 0.0, 0.75, 2.98e-08, 0.75, 0.25, 0.5, 0.5, 0.5, 0.75, 0.25, 0.75, 0.25, 0.5, 0.25, 0.5, 0.25, 0.25, 0.5, 0.25, 0.5, 0.5, 0.25, 0.25, 0.25, -2.98e-08, 0.5, 0.0, 0.5, 0.25, 0.75, 0.5, 0.75, 0.75, 0.5, 0.75, 0.5, 0.5, 0.534, 0.5868, 0.5031, 0.6319, 0.5011, 0.6245, 0.526, 0.5898, 0.25, 0.7695, 0.5, 0.7695, 0.5, 1.02, 0.25, 1.02, 0.5, 0.7695, 0.75, 0.7695, 0.75, 1.02, 0.5, 1.02, 0.3105, 0.5318, 0.3677, 0.5351, 0.3602, 0.5411, 0.3165, 0.5374, 0.25, 0.7285, 0.5, 0.7285, 0.5, 0.9785, 0.25, 0.9785, 0.5, 0.7285, 0.75, 0.7285, 0.75, 0.9785, 0.5, 0.9785, 0.348, 0.574, 0.3677, 0.5351, 0.3839, 0.5789, 0.3606, 0.5854, 0.3677, 0.5351, 0.4283, 0.5318, 0.4157, 0.5806, 0.3839, 0.5789, 0.4283, 0.5318, 0.4837, 0.5629, 0.4466, 0.5937, 0.4157, 0.5806, 0.4484, 0.6967, 0.4394, 0.7212, 0.4266, 0.6957, 0.4427, 0.6916, 0.4394, 0.7212, 0.4012, 0.7329, 0.4008, 0.6971, 0.4266, 0.6957, 0.4012, 0.7329, 0.3571, 0.7274, 0.3725, 0.6933, 0.4008, 0.6971, 0.25, 0.75, 0.25, 1.0, 0.0, 1.0, 0.0, 0.75, 1.0, 0.75, 1.0, 1.0, 0.75, 1.0, 0.75, 0.75, 1.0, 0.0, 1.0, 0.25, 0.75, 0.25, 0.75, 0.0, 0.25, 0.0, 0.25, 0.25, 0.0, 0.25, 0.0, 0.0, 0.4484, 0.6967, 0.4697, 0.6932, 0.4672, 0.6964, 0.4503, 0.6985, 0.5031, 0.6319, 0.4772, 0.605, 0.4811, 0.6037, 0.5011, 0.6245, 0.3097, 0.5868, 0.3105, 0.5318, 0.3165, 0.5374, 0.3145, 0.5798, 0.4697, 0.6932, 0.4717, 0.7239, 0.468, 0.7206, 0.4672, 0.6964, 0.348, 0.574, 0.3097, 0.5868, 0.3145, 0.5798, 0.3449, 0.5709, 0.3571, 0.7274, 0.3122, 0.7304, 0.3163, 0.7251, 0.351, 0.7239, 0.3112, 0.6839, 0.3437, 0.6972, 0.3414, 0.6998, 0.3165, 0.6895, 0.3677, 0.5351, 0.348, 0.574, 0.3449, 0.5709, 0.3602, 0.5411, 0.4394, 0.7212, 0.4484, 0.6967, 0.4503, 0.6985, 0.4433, 0.7179, 0.4772, 0.605, 0.4837, 0.5629, 0.4881, 0.5704, 0.4811, 0.6037, 0.4837, 0.5629, 0.534, 0.5868, 0.526, 0.5898, 0.4881, 0.5704, 0.3437, 0.6972, 0.3571, 0.7274, 0.351, 0.7239, 0.3414, 0.6998])
me_cube_003.use_remesh_preserve_volume = False
me_cube_003.use_remesh_preserve_attributes = False
me_cube_003.use_mirror_vertex_groups = False
me_cube_003.update()
me_cube_006 = bpy.data.meshes.new('Cube.006')
me_cube_006.from_pydata([(1.0, 1.792, -2.0), (1.0, 1.792, 0.0), (-1.0, 1.792, -2.0), (-1.0, 1.792, 0.0), (-0.5, 1.792, 0.0), (1.51e-07, 1.792, 0.0), (0.5, 1.792, 0.0), (0.5, 1.792, -2.0), (1.51e-07, 1.792, -2.0), (-0.5, 1.792, -2.0), (-1.0, 1.792, 0.2), (0.5, 1.792, 0.2), (1.0, 1.792, 0.2), (-0.5, 1.792, 0.2), (-1.0, 1.792, -2.0), (-1.0, 1.792, 0.0), (-2.414, 0.3778, -2.0), (-2.414, 0.3778, 0.0), (-2.061, 0.7313, 0.0), (-1.707, 1.085, 0.0), (-1.354, 1.438, 0.0), (-1.354, 1.438, -2.0), (-1.707, 1.085, -2.0), (-2.061, 0.7313, -2.0), (-2.414, 0.3778, 0.2), (-1.354, 1.438, 0.2), (-1.0, 1.792, 0.2), (-2.061, 0.7313, 0.2), (-1.0, -1.0, -2.0), (-1.0, -1.0, 0.0), (1.0, -1.0, -2.0), (1.0, -1.0, 0.0), (0.5, -1.0, 0.0), (0.0, -1.0, 0.0), (-0.5, -1.0, 0.0), (-0.5, -1.0, -2.0), (0.0, -1.0, -2.0), (0.5, -1.0, -2.0), (1.0, -1.0, 0.2), (-0.5, -1.0, 0.2), (-1.0, -1.0, 0.2), (0.5, -1.0, 0.2)], [], [(6, 1, 0, 7), (3, 4, 9, 2), (4, 5, 8, 9), (5, 6, 7, 8), (1, 6, 11, 12), (4, 3, 10, 13), (20, 15, 14, 21), (17, 18, 23, 16), (18, 19, 22, 23), (19, 20, 21, 22), (15, 20, 25, 26), (18, 17, 24, 27), (34, 29, 28, 35), (31, 32, 37, 30), (32, 33, 36, 37), (33, 34, 35, 36), (29, 34, 39, 40), (32, 31, 38, 41)])
me_cube_006.use_remesh_preserve_volume = False
me_cube_006.use_remesh_preserve_attributes = False
me_cube_006.use_mirror_vertex_groups = False
me_cube_006.update()

# ---- objects
ob_streelight = bpy.data.objects.new('Streelight', me_cube)
ob_intersection_capround = bpy.data.objects.new('Intersection_CapRound', me_cube_000)
ob_roadshape_empty = bpy.data.objects.new('RoadShape_Empty', me_cube_012)
ob_intersection_cap = bpy.data.objects.new('Intersection_Cap', me_cube_011)
ob_intersection_y = bpy.data.objects.new('Intersection_Y', me_cube_010)
ob_roadshape_full = bpy.data.objects.new('RoadShape_Full', me_cube_005)
ob_intersection_t = bpy.data.objects.new('Intersection_T', me_cube_004)
ob_intersection_x = bpy.data.objects.new('Intersection_X', me_cube_003)
ob_cube_003 = bpy.data.objects.new('Cube.003', me_cube_006)

# ---- transforms, parenting, visibility, modifiers, constraints
ob_streelight.location = (0.0, 0.0, 0.0)
ob_streelight.lineart.crease_threshold = 0.0
ob_intersection_capround.location = (-19.0, 0.0, 0.0)
ob_intersection_capround.lineart.crease_threshold = 0.0
ob_roadshape_empty.location = (18.09, 8.0, 0.0)
ob_roadshape_empty.lineart.crease_threshold = 0.0
ob_intersection_cap.location = (-10.0, 0.0, 0.0)
ob_intersection_cap.lineart.crease_threshold = 0.0
ob_intersection_y.location = (48.39, 0.0, 0.0)
ob_intersection_y.lineart.crease_threshold = 0.0
ob_roadshape_full.location = (18.09, 0.0, 0.0)
ob_roadshape_full.lineart.crease_threshold = 0.0
ob_intersection_t.location = (8.0, 0.0, 0.0)
ob_intersection_t.lineart.crease_threshold = 0.0
ob_intersection_x.location = (0.0, 0.0, 0.0)
ob_intersection_x.lineart.crease_threshold = 0.0
ob_cube_003.location = (32.0, 0.0, 0.0)
ob_cube_003.scale = (4.0, 4.0, 1.0)
ob_cube_003.lineart.crease_threshold = 0.0

# ---- collection membership
col_collection_1.objects.link(ob_streelight)
col_collection_1.objects.link(ob_intersection_capround)
col_collection_1.objects.link(ob_roadshape_empty)
col_collection_1.objects.link(ob_intersection_cap)
col_collection_1.objects.link(ob_intersection_y)
col_collection_1.objects.link(ob_roadshape_full)
col_collection_1.objects.link(ob_intersection_t)
col_collection_1.objects.link(ob_intersection_x)
col_collection_2.objects.link(ob_cube_003)

# ---- scene / render settings (as saved in the file)
scene.frame_start = 1; scene.frame_end = 250; scene.frame_set(1)
scene.render.engine = 'BLENDER_EEVEE_NEXT'
scene.render.resolution_percentage = 50
scene.render.dither_intensity = 0.0
scene.cycles.use_denoising = False
scene.cycles.samples = 10
scene.cycles.sampling_pattern = 'TABULATED_SOBOL'
scene.cycles.light_sampling_threshold = 0.0
scene.cycles.use_adaptive_sampling = False
scene.cycles.use_light_tree = False
scene.cycles.blur_glossy = 0.0
scene.cycles.pixel_filter_type = 'GAUSSIAN'
scene.cycles.sample_clamp_indirect = 0.0
scene.view_settings.view_transform = 'Standard'
bpy.context.view_layer.update()

# ---- added for rendering (the .blend has no active camera and no usable light): camera, sun
cam_auto = bpy.data.cameras.new('AutoCamera')
cam_auto.lens = 50.0
cam_auto.sensor_width = 36.0
cam_auto.clip_end = 1254.67
ob_auto_camera = bpy.data.objects.new('AutoCamera', cam_auto)
scene.collection.objects.link(ob_auto_camera)
ob_auto_camera.location = (86.1868, -85.8404, 59.6207)
ob_auto_camera.rotation_euler = (1.09748, -7.21219e-08, 0.694738)
scene.camera = ob_auto_camera
light_auto_sun = bpy.data.lights.new('AutoSun', 'SUN')
light_auto_sun.energy = 3.0
light_auto_sun.angle = 0.0523599
ob_auto_sun = bpy.data.objects.new('AutoSun', light_auto_sun)
scene.collection.objects.link(ob_auto_sun)
ob_auto_sun.rotation_euler = (0.872665, 0.174533, 0.523599)
bpy.context.view_layer.update()
